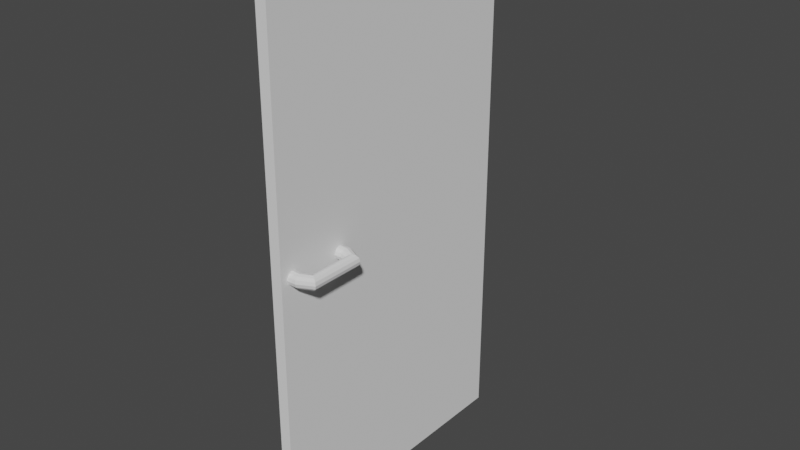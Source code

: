 # Source: freezer_door.blend  (saved by Blender 2.93.21; exported with 4.5.12 LTS)
import bpy
from mathutils import Matrix  # noqa: F401  (used for matrix-valued properties, if any)

bpy.ops.wm.read_factory_settings(use_empty=True)
scene = bpy.context.scene
scene.name = 'Scene'

# ---- collections
col_collection = bpy.data.collections.new('Collection'); scene.collection.children.link(col_collection)

# ---- world
world_world = bpy.data.worlds.new('World'); scene.world = world_world
world_world.use_nodes = True; world_world.node_tree.nodes.clear()
_N = world_world.node_tree.nodes; _L = world_world.node_tree.links
n0 = _N.new('ShaderNodeOutputWorld'); n0.name = 'World Output'; n0.location = (300, 300)
n1 = _N.new('ShaderNodeBackground'); n1.name = 'Background'; n1.location = (10, 300)
n1.inputs[0].default_value = (0.05088, 0.05088, 0.05088, 1.0)
_L.new(n1.outputs[0], n0.inputs[0])
n0.is_active_output = True
world_world.color = (0.05088, 0.05088, 0.05088)
world_world.use_sun_shadow = False
world_world.sun_shadow_jitter_overblur = 0.0

# ---- meshes
me_cube_001 = bpy.data.meshes.new('Cube.001')
me_cube_001.from_pydata([(-0.01668, -0.4283, -0.8138), (-0.01668, -0.4283, 0.8138), (-0.01668, 0.4283, -0.8138), (-0.01668, 0.4283, 0.8138), (0.01668, -0.4283, -0.8138), (0.01668, -0.4283, 0.8138), (0.01668, 0.4283, -0.8138), (0.01668, 0.4283, 0.8138)], [], [(0, 1, 3, 2), (2, 3, 7, 6), (6, 7, 5, 4), (4, 5, 1, 0), (2, 6, 4, 0), (7, 3, 1, 5)])
_uv = me_cube_001.uv_layers.new(name='UVMap')
_uv.uv.foreach_set('vector', [0.375, 0.0, 0.625, 0.0, 0.625, 0.25, 0.375, 0.25, 0.375, 0.25, 0.625, 0.25, 0.625, 0.5, 0.375, 0.5, 0.375, 0.5, 0.625, 0.5, 0.625, 0.75, 0.375, 0.75, 0.375, 0.75, 0.625, 0.75, 0.625, 1.0, 0.375, 1.0, 0.125, 0.5, 0.375, 0.5, 0.375, 0.75, 0.125, 0.75, 0.625, 0.5, 0.875, 0.5, 0.875, 0.75, 0.625, 0.75])
me_cube_001.use_remesh_fix_poles = True
me_cube_001.use_remesh_preserve_attributes = False
me_cube_001.update()
me_vert_001 = bpy.data.meshes.new('Vert.001')
me_vert_001.from_pydata([(-0.01732, -0.01, 0.0), (-0.01, -0.01732, 0.0), (-8.027e-09, -0.02, 0.0), (0.01, -0.01732, 0.0), (0.01732, -0.01, 0.0), (0.02, -1.431e-08, 0.0), (0.01732, 0.01, 0.0), (0.01, 0.01732, 0.0), (1.82e-08, 0.02, 0.0), (-0.01, 0.01732, 0.0), (-0.01732, 0.01, 0.0), (-0.02, 1.733e-08, 0.0), (-0.01692, -0.01, 0.03458), (-0.009768, -0.01732, 0.03301), (-7.84e-09, -0.02, 0.03087), (0.009768, -0.01732, 0.02873), (0.01692, -0.01, 0.02716), (0.01954, -1.431e-08, 0.02658), (0.01692, 0.01, 0.02716), (0.009768, 0.01732, 0.02873), (1.778e-08, 0.02, 0.03087), (-0.009768, 0.01732, 0.03301), (-0.01692, 0.01, 0.03458), (-0.01954, 1.733e-08, 0.03515), (0.00616, -0.01, 0.07908), (0.01011, -0.01732, 0.07292), (0.0155, -0.02, 0.0645), (0.02089, -0.01732, 0.05607), (0.02484, -0.01, 0.04991), (0.02628, -1.431e-08, 0.04765), (0.02484, 0.01, 0.04991), (0.02089, 0.01732, 0.05607), (0.0155, 0.02, 0.0645), (0.01011, 0.01732, 0.07292), (0.00616, 0.01, 0.07908), (0.004716, 1.733e-08, 0.08134), (0.1669, -0.01, 0.07906), (0.1629, -0.01732, 0.07291), (0.1575, -0.02, 0.0645), (0.1521, -0.01732, 0.05609), (0.1482, -0.01, 0.04993), (0.1467, -1.431e-08, 0.04768), (0.1482, 0.01, 0.04993), (0.1521, 0.01732, 0.05609), (0.1575, 0.02, 0.0645), (0.1629, 0.01732, 0.07291), (0.1669, 0.01, 0.07906), (0.1684, 1.733e-08, 0.08131), (0.1892, -0.01, 0.03576), (0.1821, -0.01732, 0.03421), (0.1723, -0.02, 0.03209), (0.1625, -0.01732, 0.02997), (0.1554, -0.01, 0.02842), (0.1527, -1.431e-08, 0.02785), (0.1554, 0.01, 0.02842), (0.1625, 0.01732, 0.02997), (0.1723, 0.02, 0.03209), (0.1821, 0.01732, 0.03421), (0.1892, 0.01, 0.03576), (0.1918, 1.733e-08, 0.03633), (0.1896, -0.01, 0.002421), (0.1823, -0.01732, 0.002421), (0.1723, -0.02, 0.002421), (0.1623, -0.01732, 0.002421), (0.155, -0.01, 0.002421), (0.1523, -1.431e-08, 0.002421), (0.155, 0.01, 0.002421), (0.1623, 0.01732, 0.002421), (0.1723, 0.02, 0.002421), (0.1823, 0.01732, 0.002421), (0.1896, 0.01, 0.002421), (0.1923, 1.733e-08, 0.002421)], [], [(0, 12, 23, 11), (1, 13, 12, 0), (2, 14, 13, 1), (3, 15, 14, 2), (4, 16, 15, 3), (5, 17, 16, 4), (6, 18, 17, 5), (7, 19, 18, 6), (8, 20, 19, 7), (9, 21, 20, 8), (10, 22, 21, 9), (11, 23, 22, 10), (12, 24, 35, 23), (13, 25, 24, 12), (14, 26, 25, 13), (15, 27, 26, 14), (16, 28, 27, 15), (17, 29, 28, 16), (18, 30, 29, 17), (19, 31, 30, 18), (20, 32, 31, 19), (21, 33, 32, 20), (22, 34, 33, 21), (23, 35, 34, 22), (24, 36, 47, 35), (25, 37, 36, 24), (26, 38, 37, 25), (27, 39, 38, 26), (28, 40, 39, 27), (29, 41, 40, 28), (30, 42, 41, 29), (31, 43, 42, 30), (32, 44, 43, 31), (33, 45, 44, 32), (34, 46, 45, 33), (35, 47, 46, 34), (36, 48, 59, 47), (37, 49, 48, 36), (38, 50, 49, 37), (39, 51, 50, 38), (40, 52, 51, 39), (41, 53, 52, 40), (42, 54, 53, 41), (43, 55, 54, 42), (44, 56, 55, 43), (45, 57, 56, 44), (46, 58, 57, 45), (47, 59, 58, 46), (48, 60, 71, 59), (49, 61, 60, 48), (50, 62, 61, 49), (51, 63, 62, 50), (52, 64, 63, 51), (53, 65, 64, 52), (54, 66, 65, 53), (55, 67, 66, 54), (56, 68, 67, 55), (57, 69, 68, 56), (58, 70, 69, 57), (59, 71, 70, 58)])
_uv = me_vert_001.uv_layers.new(name='UVMap')
_uv.uv.foreach_set('vector', [0.0, 1.0, 0.2, 1.0, 0.2, 0.9167, 0.0, 0.9167, 0.0, 0.08333, 0.2, 0.08333, 0.2, 0.0, 0.0, 0.0, 0.0, 0.1667, 0.2, 0.1667, 0.2, 0.08333, 0.0, 0.08333, 0.0, 0.25, 0.2, 0.25, 0.2, 0.1667, 0.0, 0.1667, 0.0, 0.3333, 0.2, 0.3333, 0.2, 0.25, 0.0, 0.25, 0.0, 0.4167, 0.2, 0.4167, 0.2, 0.3333, 0.0, 0.3333, 0.0, 0.5, 0.2, 0.5, 0.2, 0.4167, 0.0, 0.4167, 0.0, 0.5833, 0.2, 0.5833, 0.2, 0.5, 0.0, 0.5, 0.0, 0.6667, 0.2, 0.6667, 0.2, 0.5833, 0.0, 0.5833, 0.0, 0.75, 0.2, 0.75, 0.2, 0.6667, 0.0, 0.6667, 0.0, 0.8333, 0.2, 0.8333, 0.2, 0.75, 0.0, 0.75, 0.0, 0.9167, 0.2, 0.9167, 0.2, 0.8333, 0.0, 0.8333, 0.2, 1.0, 0.4, 1.0, 0.4, 0.9167, 0.2, 0.9167, 0.2, 0.08333, 0.4, 0.08333, 0.4, 0.0, 0.2, 0.0, 0.2, 0.1667, 0.4, 0.1667, 0.4, 0.08333, 0.2, 0.08333, 0.2, 0.25, 0.4, 0.25, 0.4, 0.1667, 0.2, 0.1667, 0.2, 0.3333, 0.4, 0.3333, 0.4, 0.25, 0.2, 0.25, 0.2, 0.4167, 0.4, 0.4167, 0.4, 0.3333, 0.2, 0.3333, 0.2, 0.5, 0.4, 0.5, 0.4, 0.4167, 0.2, 0.4167, 0.2, 0.5833, 0.4, 0.5833, 0.4, 0.5, 0.2, 0.5, 0.2, 0.6667, 0.4, 0.6667, 0.4, 0.5833, 0.2, 0.5833, 0.2, 0.75, 0.4, 0.75, 0.4, 0.6667, 0.2, 0.6667, 0.2, 0.8333, 0.4, 0.8333, 0.4, 0.75, 0.2, 0.75, 0.2, 0.9167, 0.4, 0.9167, 0.4, 0.8333, 0.2, 0.8333, 0.4, 1.0, 0.6, 1.0, 0.6, 0.9167, 0.4, 0.9167, 0.4, 0.08333, 0.6, 0.08333, 0.6, 0.0, 0.4, 0.0, 0.4, 0.1667, 0.6, 0.1667, 0.6, 0.08333, 0.4, 0.08333, 0.4, 0.25, 0.6, 0.25, 0.6, 0.1667, 0.4, 0.1667, 0.4, 0.3333, 0.6, 0.3333, 0.6, 0.25, 0.4, 0.25, 0.4, 0.4167, 0.6, 0.4167, 0.6, 0.3333, 0.4, 0.3333, 0.4, 0.5, 0.6, 0.5, 0.6, 0.4167, 0.4, 0.4167, 0.4, 0.5833, 0.6, 0.5833, 0.6, 0.5, 0.4, 0.5, 0.4, 0.6667, 0.6, 0.6667, 0.6, 0.5833, 0.4, 0.5833, 0.4, 0.75, 0.6, 0.75, 0.6, 0.6667, 0.4, 0.6667, 0.4, 0.8333, 0.6, 0.8333, 0.6, 0.75, 0.4, 0.75, 0.4, 0.9167, 0.6, 0.9167, 0.6, 0.8333, 0.4, 0.8333, 0.6, 1.0, 0.8, 1.0, 0.8, 0.9167, 0.6, 0.9167, 0.6, 0.08333, 0.8, 0.08333, 0.8, 0.0, 0.6, 0.0, 0.6, 0.1667, 0.8, 0.1667, 0.8, 0.08333, 0.6, 0.08333, 0.6, 0.25, 0.8, 0.25, 0.8, 0.1667, 0.6, 0.1667, 0.6, 0.3333, 0.8, 0.3333, 0.8, 0.25, 0.6, 0.25, 0.6, 0.4167, 0.8, 0.4167, 0.8, 0.3333, 0.6, 0.3333, 0.6, 0.5, 0.8, 0.5, 0.8, 0.4167, 0.6, 0.4167, 0.6, 0.5833, 0.8, 0.5833, 0.8, 0.5, 0.6, 0.5, 0.6, 0.6667, 0.8, 0.6667, 0.8, 0.5833, 0.6, 0.5833, 0.6, 0.75, 0.8, 0.75, 0.8, 0.6667, 0.6, 0.6667, 0.6, 0.8333, 0.8, 0.8333, 0.8, 0.75, 0.6, 0.75, 0.6, 0.9167, 0.8, 0.9167, 0.8, 0.8333, 0.6, 0.8333, 0.8, 1.0, 1.0, 1.0, 1.0, 0.9167, 0.8, 0.9167, 0.8, 0.08333, 1.0, 0.08333, 1.0, 0.0, 0.8, 0.0, 0.8, 0.1667, 1.0, 0.1667, 1.0, 0.08333, 0.8, 0.08333, 0.8, 0.25, 1.0, 0.25, 1.0, 0.1667, 0.8, 0.1667, 0.8, 0.3333, 1.0, 0.3333, 1.0, 0.25, 0.8, 0.25, 0.8, 0.4167, 1.0, 0.4167, 1.0, 0.3333, 0.8, 0.3333, 0.8, 0.5, 1.0, 0.5, 1.0, 0.4167, 0.8, 0.4167, 0.8, 0.5833, 1.0, 0.5833, 1.0, 0.5, 0.8, 0.5, 0.8, 0.6667, 1.0, 0.6667, 1.0, 0.5833, 0.8, 0.5833, 0.8, 0.75, 1.0, 0.75, 1.0, 0.6667, 0.8, 0.6667, 0.8, 0.8333, 1.0, 0.8333, 1.0, 0.75, 0.8, 0.75, 0.8, 0.9167, 1.0, 0.9167, 1.0, 0.8333, 0.8, 0.8333])
me_vert_001.use_remesh_fix_poles = True
me_vert_001.use_remesh_preserve_attributes = False
me_vert_001.update()

# ---- objects
ob_door = bpy.data.objects.new('door', me_cube_001)
ob_handle = bpy.data.objects.new('handle', me_vert_001)

# ---- transforms, parenting, visibility, modifiers, constraints
ob_door.location = (0.0, 0.0, 0.0)
ob_handle.location = (0.008138, -0.3886, 0.0)
ob_handle.rotation_euler = (1.571, -0.0, 1.571)

# ---- collection membership
col_collection.objects.link(ob_door)
col_collection.objects.link(ob_handle)

# ---- scene / render settings (as saved in the file)
scene.frame_start = 1; scene.frame_end = 250; scene.frame_set(1)
scene.render.engine = 'BLENDER_EEVEE_NEXT'
scene.cycles.use_denoising = False
scene.cycles.samples = 128
scene.cycles.sampling_pattern = 'TABULATED_SOBOL'
scene.cycles.use_adaptive_sampling = False
scene.cycles.use_light_tree = False
scene.view_settings.view_transform = 'Filmic'
bpy.context.view_layer.update()

# ---- added for rendering (the .blend has no active camera and no usable light): camera, sun
cam_auto = bpy.data.cameras.new('AutoCamera')
cam_auto.lens = 50.0
cam_auto.sensor_width = 36.0
cam_auto.clip_end = 1000.0
ob_auto_camera = bpy.data.objects.new('AutoCamera', cam_auto)
scene.collection.objects.link(ob_auto_camera)
ob_auto_camera.location = (1.74089, -2.04539, 1.36359)
ob_auto_camera.rotation_euler = (1.09748, -7.21219e-08, 0.694738)
scene.camera = ob_auto_camera
light_auto_sun = bpy.data.lights.new('AutoSun', 'SUN')
light_auto_sun.energy = 3.0
light_auto_sun.angle = 0.0523599
ob_auto_sun = bpy.data.objects.new('AutoSun', light_auto_sun)
scene.collection.objects.link(ob_auto_sun)
ob_auto_sun.rotation_euler = (0.872665, 0.174533, 0.523599)
bpy.context.view_layer.update()
